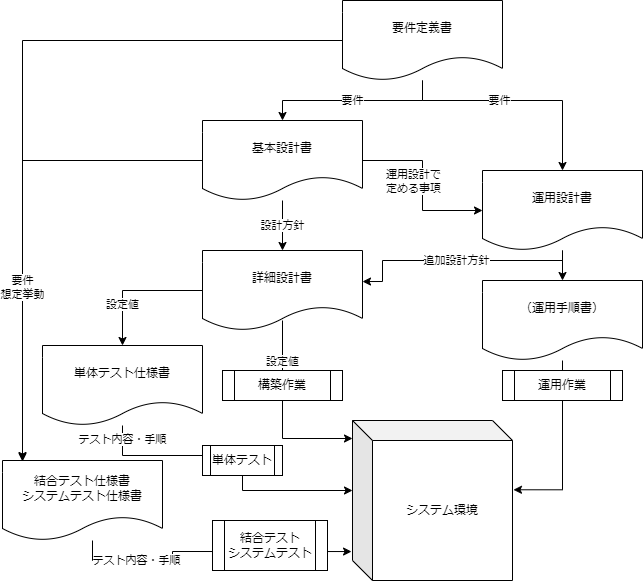

The diagram above was exported from draw.io. Its source (the exported page's mxGraphModel, read from the mxfile embedded in the PNG):
<mxGraphModel dx="1896" dy="714" grid="1" gridSize="10" guides="1" tooltips="1" connect="1" arrows="1" fold="1" page="1" pageScale="1" pageWidth="827" pageHeight="1169" math="0" shadow="0">
  <root>
    <mxCell id="0" />
    <mxCell id="1" parent="0" />
    <mxCell id="G_vRzmKjD9mQwDbF7O_P-5" value="要件" style="edgeStyle=orthogonalEdgeStyle;rounded=0;orthogonalLoop=1;jettySize=auto;html=1;entryX=0.5;entryY=0;entryDx=0;entryDy=0;" edge="1" parent="1" source="G_vRzmKjD9mQwDbF7O_P-1" target="G_vRzmKjD9mQwDbF7O_P-2">
      <mxGeometry relative="1" as="geometry">
        <mxPoint x="200" y="150" as="targetPoint" />
        <Array as="points">
          <mxPoint x="340" y="240" />
          <mxPoint x="200" y="240" />
        </Array>
      </mxGeometry>
    </mxCell>
    <mxCell id="G_vRzmKjD9mQwDbF7O_P-16" value="要件" style="edgeStyle=orthogonalEdgeStyle;rounded=0;orthogonalLoop=1;jettySize=auto;html=1;" edge="1" parent="1" source="G_vRzmKjD9mQwDbF7O_P-1" target="G_vRzmKjD9mQwDbF7O_P-10">
      <mxGeometry x="-0.1579" relative="1" as="geometry">
        <mxPoint x="360" y="160" as="targetPoint" />
        <Array as="points">
          <mxPoint x="340" y="240" />
          <mxPoint x="480" y="240" />
        </Array>
        <mxPoint as="offset" />
      </mxGeometry>
    </mxCell>
    <mxCell id="G_vRzmKjD9mQwDbF7O_P-42" value="" style="edgeStyle=orthogonalEdgeStyle;rounded=0;orthogonalLoop=1;jettySize=auto;html=1;entryX=0.125;entryY=0.013;entryDx=0;entryDy=0;entryPerimeter=0;" edge="1" parent="1" source="G_vRzmKjD9mQwDbF7O_P-1" target="G_vRzmKjD9mQwDbF7O_P-34">
      <mxGeometry relative="1" as="geometry">
        <mxPoint x="140" y="160" as="targetPoint" />
        <Array as="points">
          <mxPoint x="-60" y="180" />
        </Array>
      </mxGeometry>
    </mxCell>
    <mxCell id="G_vRzmKjD9mQwDbF7O_P-1" value="要件定義書" style="shape=document;whiteSpace=wrap;html=1;boundedLbl=1;" vertex="1" parent="1">
      <mxGeometry x="260" y="140" width="160" height="80" as="geometry" />
    </mxCell>
    <mxCell id="G_vRzmKjD9mQwDbF7O_P-6" value="設計方針" style="edgeStyle=orthogonalEdgeStyle;rounded=0;orthogonalLoop=1;jettySize=auto;html=1;" edge="1" parent="1" source="G_vRzmKjD9mQwDbF7O_P-2" target="G_vRzmKjD9mQwDbF7O_P-3">
      <mxGeometry relative="1" as="geometry" />
    </mxCell>
    <mxCell id="G_vRzmKjD9mQwDbF7O_P-25" value="" style="edgeStyle=orthogonalEdgeStyle;rounded=0;orthogonalLoop=1;jettySize=auto;html=1;" edge="1" parent="1" source="G_vRzmKjD9mQwDbF7O_P-2" target="G_vRzmKjD9mQwDbF7O_P-10">
      <mxGeometry relative="1" as="geometry" />
    </mxCell>
    <mxCell id="G_vRzmKjD9mQwDbF7O_P-51" value="運用設計で&lt;br&gt;定める事項" style="edgeLabel;html=1;align=center;verticalAlign=middle;resizable=0;points=[];" vertex="1" connectable="0" parent="G_vRzmKjD9mQwDbF7O_P-25">
      <mxGeometry x="-0.3111" y="-2" relative="1" as="geometry">
        <mxPoint x="-9" y="18" as="offset" />
      </mxGeometry>
    </mxCell>
    <mxCell id="G_vRzmKjD9mQwDbF7O_P-40" value="要件&lt;br&gt;想定挙動" style="edgeStyle=orthogonalEdgeStyle;rounded=0;orthogonalLoop=1;jettySize=auto;html=1;entryX=0.125;entryY=0;entryDx=0;entryDy=0;entryPerimeter=0;" edge="1" parent="1" source="G_vRzmKjD9mQwDbF7O_P-2" target="G_vRzmKjD9mQwDbF7O_P-34">
      <mxGeometry x="0.28" relative="1" as="geometry">
        <mxPoint x="-60" y="590" as="targetPoint" />
        <Array as="points">
          <mxPoint x="-60" y="300" />
        </Array>
        <mxPoint as="offset" />
      </mxGeometry>
    </mxCell>
    <mxCell id="G_vRzmKjD9mQwDbF7O_P-2" value="基本設計書" style="shape=document;whiteSpace=wrap;html=1;boundedLbl=1;" vertex="1" parent="1">
      <mxGeometry x="120" y="260" width="160" height="80" as="geometry" />
    </mxCell>
    <mxCell id="G_vRzmKjD9mQwDbF7O_P-7" value="設定値" style="edgeStyle=orthogonalEdgeStyle;rounded=0;orthogonalLoop=1;jettySize=auto;html=1;startArrow=none;exitX=0.5;exitY=0.875;exitDx=0;exitDy=0;exitPerimeter=0;" edge="1" parent="1" source="G_vRzmKjD9mQwDbF7O_P-3" target="G_vRzmKjD9mQwDbF7O_P-43">
      <mxGeometry x="-0.5652" relative="1" as="geometry">
        <mxPoint x="220" y="580" as="targetPoint" />
        <Array as="points">
          <mxPoint x="200" y="578" />
        </Array>
        <mxPoint as="offset" />
      </mxGeometry>
    </mxCell>
    <mxCell id="G_vRzmKjD9mQwDbF7O_P-3" value="詳細設計書" style="shape=document;whiteSpace=wrap;html=1;boundedLbl=1;" vertex="1" parent="1">
      <mxGeometry x="120" y="390" width="160" height="80" as="geometry" />
    </mxCell>
    <mxCell id="G_vRzmKjD9mQwDbF7O_P-17" value="" style="edgeStyle=orthogonalEdgeStyle;rounded=0;orthogonalLoop=1;jettySize=auto;html=1;entryX=0.5;entryY=0;entryDx=0;entryDy=0;" edge="1" parent="1" source="G_vRzmKjD9mQwDbF7O_P-10" target="G_vRzmKjD9mQwDbF7O_P-14">
      <mxGeometry relative="1" as="geometry">
        <Array as="points" />
      </mxGeometry>
    </mxCell>
    <mxCell id="G_vRzmKjD9mQwDbF7O_P-49" value="追加設計方針" style="edgeStyle=orthogonalEdgeStyle;rounded=0;orthogonalLoop=1;jettySize=auto;html=1;entryX=1;entryY=0.388;entryDx=0;entryDy=0;entryPerimeter=0;" edge="1" parent="1" source="G_vRzmKjD9mQwDbF7O_P-10" target="G_vRzmKjD9mQwDbF7O_P-3">
      <mxGeometry relative="1" as="geometry">
        <Array as="points">
          <mxPoint x="480" y="400" />
          <mxPoint x="300" y="400" />
          <mxPoint x="300" y="421" />
        </Array>
      </mxGeometry>
    </mxCell>
    <mxCell id="G_vRzmKjD9mQwDbF7O_P-10" value="運用設計書" style="shape=document;whiteSpace=wrap;html=1;boundedLbl=1;" vertex="1" parent="1">
      <mxGeometry x="400" y="310" width="160" height="80" as="geometry" />
    </mxCell>
    <mxCell id="G_vRzmKjD9mQwDbF7O_P-18" value="" style="edgeStyle=orthogonalEdgeStyle;rounded=0;orthogonalLoop=1;jettySize=auto;html=1;entryX=1.006;entryY=0.433;entryDx=0;entryDy=0;entryPerimeter=0;" edge="1" parent="1" source="G_vRzmKjD9mQwDbF7O_P-14" target="G_vRzmKjD9mQwDbF7O_P-43">
      <mxGeometry relative="1" as="geometry">
        <mxPoint x="380" y="600" as="targetPoint" />
        <Array as="points">
          <mxPoint x="480" y="629" />
        </Array>
        <mxPoint as="offset" />
      </mxGeometry>
    </mxCell>
    <mxCell id="G_vRzmKjD9mQwDbF7O_P-14" value="（運用手順書）" style="shape=document;whiteSpace=wrap;html=1;boundedLbl=1;" vertex="1" parent="1">
      <mxGeometry x="400" y="420" width="160" height="80" as="geometry" />
    </mxCell>
    <mxCell id="G_vRzmKjD9mQwDbF7O_P-20" value="運用作業" style="shape=process;whiteSpace=wrap;html=1;backgroundOutline=1;" vertex="1" parent="1">
      <mxGeometry x="420" y="510" width="120" height="30" as="geometry" />
    </mxCell>
    <mxCell id="G_vRzmKjD9mQwDbF7O_P-33" value="設定値" style="edgeStyle=orthogonalEdgeStyle;rounded=0;orthogonalLoop=1;jettySize=auto;html=1;entryX=0.5;entryY=0;entryDx=0;entryDy=0;" edge="1" parent="1" source="G_vRzmKjD9mQwDbF7O_P-3" target="G_vRzmKjD9mQwDbF7O_P-26">
      <mxGeometry x="0.3913" relative="1" as="geometry">
        <mxPoint x="60" y="480" as="targetPoint" />
        <Array as="points">
          <mxPoint x="40" y="430" />
        </Array>
        <mxPoint as="offset" />
      </mxGeometry>
    </mxCell>
    <mxCell id="G_vRzmKjD9mQwDbF7O_P-19" value="構築作業" style="shape=process;whiteSpace=wrap;html=1;backgroundOutline=1;" vertex="1" parent="1">
      <mxGeometry x="140" y="510" width="120" height="30" as="geometry" />
    </mxCell>
    <mxCell id="G_vRzmKjD9mQwDbF7O_P-27" value="テスト内容・手順" style="edgeStyle=orthogonalEdgeStyle;rounded=0;orthogonalLoop=1;jettySize=auto;html=1;entryX=0;entryY=0;entryDx=0;entryDy=70;entryPerimeter=0;" edge="1" parent="1" source="G_vRzmKjD9mQwDbF7O_P-26" target="G_vRzmKjD9mQwDbF7O_P-43">
      <mxGeometry x="-0.9077" relative="1" as="geometry">
        <mxPoint x="220" y="600" as="targetPoint" />
        <Array as="points">
          <mxPoint x="160" y="595" />
          <mxPoint x="160" y="630" />
        </Array>
        <mxPoint as="offset" />
      </mxGeometry>
    </mxCell>
    <mxCell id="G_vRzmKjD9mQwDbF7O_P-26" value="単体テスト仕様書" style="shape=document;whiteSpace=wrap;html=1;boundedLbl=1;" vertex="1" parent="1">
      <mxGeometry x="-40" y="485" width="160" height="80" as="geometry" />
    </mxCell>
    <mxCell id="G_vRzmKjD9mQwDbF7O_P-36" value="テスト内容・手順" style="edgeStyle=orthogonalEdgeStyle;rounded=0;orthogonalLoop=1;jettySize=auto;html=1;entryX=-0.006;entryY=0.819;entryDx=0;entryDy=0;entryPerimeter=0;" edge="1" parent="1" source="G_vRzmKjD9mQwDbF7O_P-34" target="G_vRzmKjD9mQwDbF7O_P-43">
      <mxGeometry x="-0.5564" relative="1" as="geometry">
        <mxPoint x="230" y="680" as="targetPoint" />
        <Array as="points">
          <mxPoint x="10" y="700" />
          <mxPoint x="90" y="700" />
          <mxPoint x="90" y="691" />
        </Array>
        <mxPoint as="offset" />
      </mxGeometry>
    </mxCell>
    <mxCell id="G_vRzmKjD9mQwDbF7O_P-34" value="結合テスト仕様書&lt;br&gt;システムテスト仕様書" style="shape=document;whiteSpace=wrap;html=1;boundedLbl=1;" vertex="1" parent="1">
      <mxGeometry x="-80" y="600" width="160" height="80" as="geometry" />
    </mxCell>
    <mxCell id="G_vRzmKjD9mQwDbF7O_P-43" value="システム環境" style="shape=cube;whiteSpace=wrap;html=1;boundedLbl=1;backgroundOutline=1;darkOpacity=0.05;darkOpacity2=0.1;" vertex="1" parent="1">
      <mxGeometry x="270" y="560" width="160" height="160" as="geometry" />
    </mxCell>
    <mxCell id="G_vRzmKjD9mQwDbF7O_P-44" value="単体テスト" style="shape=process;whiteSpace=wrap;html=1;backgroundOutline=1;" vertex="1" parent="1">
      <mxGeometry x="120" y="585" width="80" height="30" as="geometry" />
    </mxCell>
    <mxCell id="G_vRzmKjD9mQwDbF7O_P-45" style="edgeStyle=orthogonalEdgeStyle;rounded=0;orthogonalLoop=1;jettySize=auto;html=1;exitX=0.5;exitY=1;exitDx=0;exitDy=0;" edge="1" parent="1" source="G_vRzmKjD9mQwDbF7O_P-44" target="G_vRzmKjD9mQwDbF7O_P-44">
      <mxGeometry relative="1" as="geometry" />
    </mxCell>
    <mxCell id="G_vRzmKjD9mQwDbF7O_P-47" value="結合テスト&lt;br&gt;システムテスト" style="shape=process;whiteSpace=wrap;html=1;backgroundOutline=1;" vertex="1" parent="1">
      <mxGeometry x="130" y="660" width="115" height="50" as="geometry" />
    </mxCell>
  </root>
</mxGraphModel>